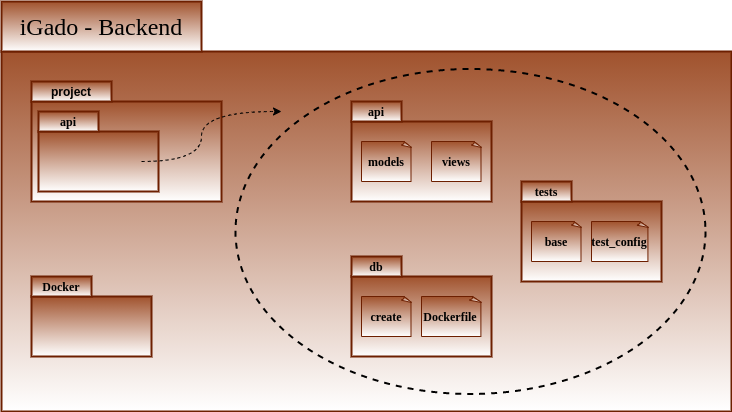

The diagram above was exported from draw.io. Its source (the exported page's mxGraphModel, read from the mxfile embedded in the PNG):
<mxGraphModel dx="801" dy="1663" grid="1" gridSize="10" guides="1" tooltips="1" connect="1" arrows="1" fold="1" page="1" pageScale="1" pageWidth="827" pageHeight="1169" math="0" shadow="0">
  <root>
    <mxCell id="0" />
    <mxCell id="1" parent="0" />
    <mxCell id="AKTED-k30rutCOIwmlql-1" value="" style="rounded=0;whiteSpace=wrap;html=1;strokeWidth=2;fillColor=#a0522d;strokeColor=#6D1F00;fontColor=#ffffff;gradientColor=#ffffff;" vertex="1" parent="1">
      <mxGeometry x="180" y="-70" width="730" height="360" as="geometry" />
    </mxCell>
    <mxCell id="AKTED-k30rutCOIwmlql-3" value="&lt;font style=&quot;font-size: 24px&quot; face=&quot;Verdana&quot; color=&quot;#000000&quot;&gt;iGado - Backend&lt;/font&gt;" style="text;html=1;strokeColor=#6D1F00;fillColor=#a0522d;align=center;verticalAlign=middle;whiteSpace=wrap;rounded=0;strokeWidth=2;fontColor=#ffffff;gradientColor=#ffffff;" vertex="1" parent="1">
      <mxGeometry x="180" y="-120" width="200" height="50" as="geometry" />
    </mxCell>
    <mxCell id="AKTED-k30rutCOIwmlql-9" value="" style="rounded=0;whiteSpace=wrap;html=1;strokeWidth=2;fillColor=#a0522d;strokeColor=#6D1F00;fontColor=#ffffff;gradientColor=#ffffff;" vertex="1" parent="1">
      <mxGeometry x="210" y="175" width="120" height="60" as="geometry" />
    </mxCell>
    <mxCell id="AKTED-k30rutCOIwmlql-10" value="&lt;font face=&quot;Verdana&quot; color=&quot;#000000&quot;&gt;&lt;b&gt;Docker&lt;/b&gt;&lt;/font&gt;" style="rounded=0;whiteSpace=wrap;html=1;align=center;strokeWidth=2;fillColor=#a0522d;strokeColor=#6D1F00;fontColor=#ffffff;gradientColor=#ffffff;" vertex="1" parent="1">
      <mxGeometry x="210" y="155" width="60" height="20" as="geometry" />
    </mxCell>
    <mxCell id="AKTED-k30rutCOIwmlql-13" value="" style="rounded=0;whiteSpace=wrap;html=1;strokeWidth=2;fillColor=#a0522d;strokeColor=#6D1F00;fontColor=#ffffff;gradientColor=#ffffff;" vertex="1" parent="1">
      <mxGeometry x="210" y="-20" width="190" height="100" as="geometry" />
    </mxCell>
    <mxCell id="AKTED-k30rutCOIwmlql-14" value="&lt;font color=&quot;#000000&quot;&gt;&lt;b&gt;project&lt;/b&gt;&lt;/font&gt;" style="rounded=0;whiteSpace=wrap;html=1;align=center;strokeWidth=2;fillColor=#a0522d;strokeColor=#6D1F00;fontColor=#ffffff;gradientColor=#ffffff;" vertex="1" parent="1">
      <mxGeometry x="210" y="-40" width="80" height="20" as="geometry" />
    </mxCell>
    <mxCell id="AKTED-k30rutCOIwmlql-18" value="" style="rounded=0;whiteSpace=wrap;html=1;strokeWidth=2;fillColor=#a0522d;strokeColor=#6D1F00;fontColor=#ffffff;gradientColor=#ffffff;" vertex="1" parent="1">
      <mxGeometry x="217" y="10" width="120" height="60" as="geometry" />
    </mxCell>
    <mxCell id="AKTED-k30rutCOIwmlql-19" value="&lt;font face=&quot;Verdana&quot; color=&quot;#000000&quot;&gt;&lt;b&gt;api&lt;/b&gt;&lt;/font&gt;" style="rounded=0;whiteSpace=wrap;html=1;align=center;strokeWidth=2;fillColor=#a0522d;strokeColor=#6D1F00;fontColor=#ffffff;gradientColor=#ffffff;" vertex="1" parent="1">
      <mxGeometry x="217" y="-10" width="60" height="20" as="geometry" />
    </mxCell>
    <mxCell id="AKTED-k30rutCOIwmlql-33" value="" style="endArrow=classic;html=1;dashed=1;edgeStyle=orthogonalEdgeStyle;curved=1;" edge="1" parent="1">
      <mxGeometry width="50" height="50" relative="1" as="geometry">
        <mxPoint x="320" y="40" as="sourcePoint" />
        <mxPoint x="460" y="-10" as="targetPoint" />
        <Array as="points">
          <mxPoint x="380" y="40" />
          <mxPoint x="380" y="-10" />
        </Array>
      </mxGeometry>
    </mxCell>
    <mxCell id="AKTED-k30rutCOIwmlql-37" value="" style="rounded=0;whiteSpace=wrap;html=1;strokeWidth=2;fillColor=#a0522d;strokeColor=#6D1F00;fontColor=#ffffff;gradientColor=#ffffff;" vertex="1" parent="1">
      <mxGeometry x="530" width="140" height="80" as="geometry" />
    </mxCell>
    <mxCell id="AKTED-k30rutCOIwmlql-38" value="&lt;font face=&quot;Verdana&quot; color=&quot;#000000&quot;&gt;&lt;b&gt;api&lt;/b&gt;&lt;/font&gt;" style="rounded=0;whiteSpace=wrap;html=1;align=center;strokeWidth=2;fillColor=#a0522d;strokeColor=#6D1F00;fontColor=#ffffff;gradientColor=#ffffff;" vertex="1" parent="1">
      <mxGeometry x="530" y="-20" width="50" height="20" as="geometry" />
    </mxCell>
    <mxCell id="AKTED-k30rutCOIwmlql-39" value="" style="ellipse;whiteSpace=wrap;html=1;rounded=0;sketch=0;strokeWidth=2;overflow=visible;noLabel=0;portConstraintRotation=0;snapToPoint=0;collapsible=0;fillOpacity=0;dashed=1;" vertex="1" parent="1">
      <mxGeometry x="414" y="-52.5" width="470" height="325" as="geometry" />
    </mxCell>
    <mxCell id="AKTED-k30rutCOIwmlql-42" value="" style="rounded=0;whiteSpace=wrap;html=1;strokeWidth=2;fillColor=#a0522d;strokeColor=#6D1F00;fontColor=#ffffff;gradientColor=#ffffff;" vertex="1" parent="1">
      <mxGeometry x="530" y="155" width="140" height="80" as="geometry" />
    </mxCell>
    <mxCell id="AKTED-k30rutCOIwmlql-43" value="&lt;font face=&quot;Verdana&quot; color=&quot;#000000&quot;&gt;&lt;b&gt;db&lt;/b&gt;&lt;/font&gt;" style="rounded=0;whiteSpace=wrap;html=1;align=center;strokeWidth=2;fillColor=#a0522d;strokeColor=#6D1F00;fontColor=#ffffff;gradientColor=#ffffff;" vertex="1" parent="1">
      <mxGeometry x="530" y="135" width="50" height="20" as="geometry" />
    </mxCell>
    <mxCell id="AKTED-k30rutCOIwmlql-45" value="" style="rounded=0;whiteSpace=wrap;html=1;strokeWidth=2;fillColor=#a0522d;strokeColor=#6D1F00;fontColor=#ffffff;gradientColor=#ffffff;" vertex="1" parent="1">
      <mxGeometry x="700" y="80" width="140" height="80" as="geometry" />
    </mxCell>
    <mxCell id="AKTED-k30rutCOIwmlql-46" value="&lt;font face=&quot;Verdana&quot; color=&quot;#000000&quot;&gt;&lt;b&gt;tests&lt;/b&gt;&lt;/font&gt;" style="rounded=0;whiteSpace=wrap;html=1;align=center;strokeWidth=2;fillColor=#a0522d;strokeColor=#6D1F00;fontColor=#ffffff;gradientColor=#ffffff;" vertex="1" parent="1">
      <mxGeometry x="700" y="60" width="50" height="20" as="geometry" />
    </mxCell>
    <mxCell id="AKTED-k30rutCOIwmlql-49" value="" style="whiteSpace=wrap;html=1;shape=mxgraph.basic.document;rounded=0;sketch=0;strokeWidth=1;fillColor=#a0522d;strokeColor=#6D1F00;fontColor=#ffffff;gradientColor=#ffffff;" vertex="1" parent="1">
      <mxGeometry x="540" y="20" width="50" height="40" as="geometry" />
    </mxCell>
    <mxCell id="AKTED-k30rutCOIwmlql-50" value="&lt;font face=&quot;Verdana&quot;&gt;&lt;b&gt;models&lt;/b&gt;&lt;/font&gt;" style="text;html=1;strokeColor=none;fillColor=none;align=center;verticalAlign=middle;whiteSpace=wrap;rounded=0;sketch=0;" vertex="1" parent="1">
      <mxGeometry x="550" y="35" width="30" height="10" as="geometry" />
    </mxCell>
    <mxCell id="AKTED-k30rutCOIwmlql-51" value="" style="whiteSpace=wrap;html=1;shape=mxgraph.basic.document;rounded=0;sketch=0;strokeWidth=1;fillColor=#a0522d;strokeColor=#6D1F00;fontColor=#ffffff;gradientColor=#ffffff;" vertex="1" parent="1">
      <mxGeometry x="610" y="20" width="50" height="40" as="geometry" />
    </mxCell>
    <mxCell id="AKTED-k30rutCOIwmlql-52" value="&lt;font face=&quot;Verdana&quot;&gt;&lt;b&gt;views&lt;/b&gt;&lt;/font&gt;" style="text;html=1;strokeColor=none;fillColor=none;align=center;verticalAlign=middle;whiteSpace=wrap;rounded=0;sketch=0;" vertex="1" parent="1">
      <mxGeometry x="620" y="35" width="30" height="10" as="geometry" />
    </mxCell>
    <mxCell id="AKTED-k30rutCOIwmlql-53" value="" style="whiteSpace=wrap;html=1;shape=mxgraph.basic.document;rounded=0;sketch=0;strokeWidth=1;fillColor=#a0522d;strokeColor=#6D1F00;fontColor=#ffffff;gradientColor=#ffffff;" vertex="1" parent="1">
      <mxGeometry x="540" y="175" width="50" height="40" as="geometry" />
    </mxCell>
    <mxCell id="AKTED-k30rutCOIwmlql-54" value="&lt;font face=&quot;Verdana&quot;&gt;&lt;b&gt;create&lt;/b&gt;&lt;/font&gt;" style="text;html=1;strokeColor=none;fillColor=none;align=center;verticalAlign=middle;whiteSpace=wrap;rounded=0;sketch=0;" vertex="1" parent="1">
      <mxGeometry x="550" y="190" width="30" height="10" as="geometry" />
    </mxCell>
    <mxCell id="AKTED-k30rutCOIwmlql-55" value="" style="whiteSpace=wrap;html=1;shape=mxgraph.basic.document;rounded=0;sketch=0;strokeWidth=1;fillColor=#a0522d;strokeColor=#6D1F00;fontColor=#ffffff;gradientColor=#ffffff;" vertex="1" parent="1">
      <mxGeometry x="600" y="175" width="60" height="40" as="geometry" />
    </mxCell>
    <mxCell id="AKTED-k30rutCOIwmlql-56" value="&lt;font face=&quot;Verdana&quot;&gt;&lt;b&gt;Dockerfile&lt;/b&gt;&lt;/font&gt;" style="text;html=1;strokeColor=none;fillColor=none;align=center;verticalAlign=middle;whiteSpace=wrap;rounded=0;sketch=0;" vertex="1" parent="1">
      <mxGeometry x="614" y="190" width="30" height="10" as="geometry" />
    </mxCell>
    <mxCell id="AKTED-k30rutCOIwmlql-58" value="" style="whiteSpace=wrap;html=1;shape=mxgraph.basic.document;rounded=0;sketch=0;strokeWidth=1;fillColor=#a0522d;strokeColor=#6D1F00;fontColor=#ffffff;gradientColor=#ffffff;" vertex="1" parent="1">
      <mxGeometry x="710" y="100" width="50" height="40" as="geometry" />
    </mxCell>
    <mxCell id="AKTED-k30rutCOIwmlql-59" value="&lt;font face=&quot;Verdana&quot;&gt;base&lt;/font&gt;" style="text;html=1;strokeColor=none;fillColor=none;align=center;verticalAlign=middle;whiteSpace=wrap;rounded=0;sketch=0;fontStyle=1" vertex="1" parent="1">
      <mxGeometry x="720" y="115" width="30" height="10" as="geometry" />
    </mxCell>
    <mxCell id="AKTED-k30rutCOIwmlql-60" value="" style="whiteSpace=wrap;html=1;shape=mxgraph.basic.document;rounded=0;sketch=0;strokeWidth=1;fillColor=#a0522d;strokeColor=#6D1F00;fontColor=#ffffff;gradientColor=#ffffff;" vertex="1" parent="1">
      <mxGeometry x="770" y="100" width="57" height="40" as="geometry" />
    </mxCell>
    <mxCell id="AKTED-k30rutCOIwmlql-61" value="&lt;font face=&quot;Verdana&quot;&gt;&lt;b&gt;test_config&lt;/b&gt;&lt;/font&gt;" style="text;html=1;strokeColor=none;fillColor=none;align=center;verticalAlign=middle;whiteSpace=wrap;rounded=0;sketch=0;" vertex="1" parent="1">
      <mxGeometry x="783" y="115" width="30" height="10" as="geometry" />
    </mxCell>
  </root>
</mxGraphModel>